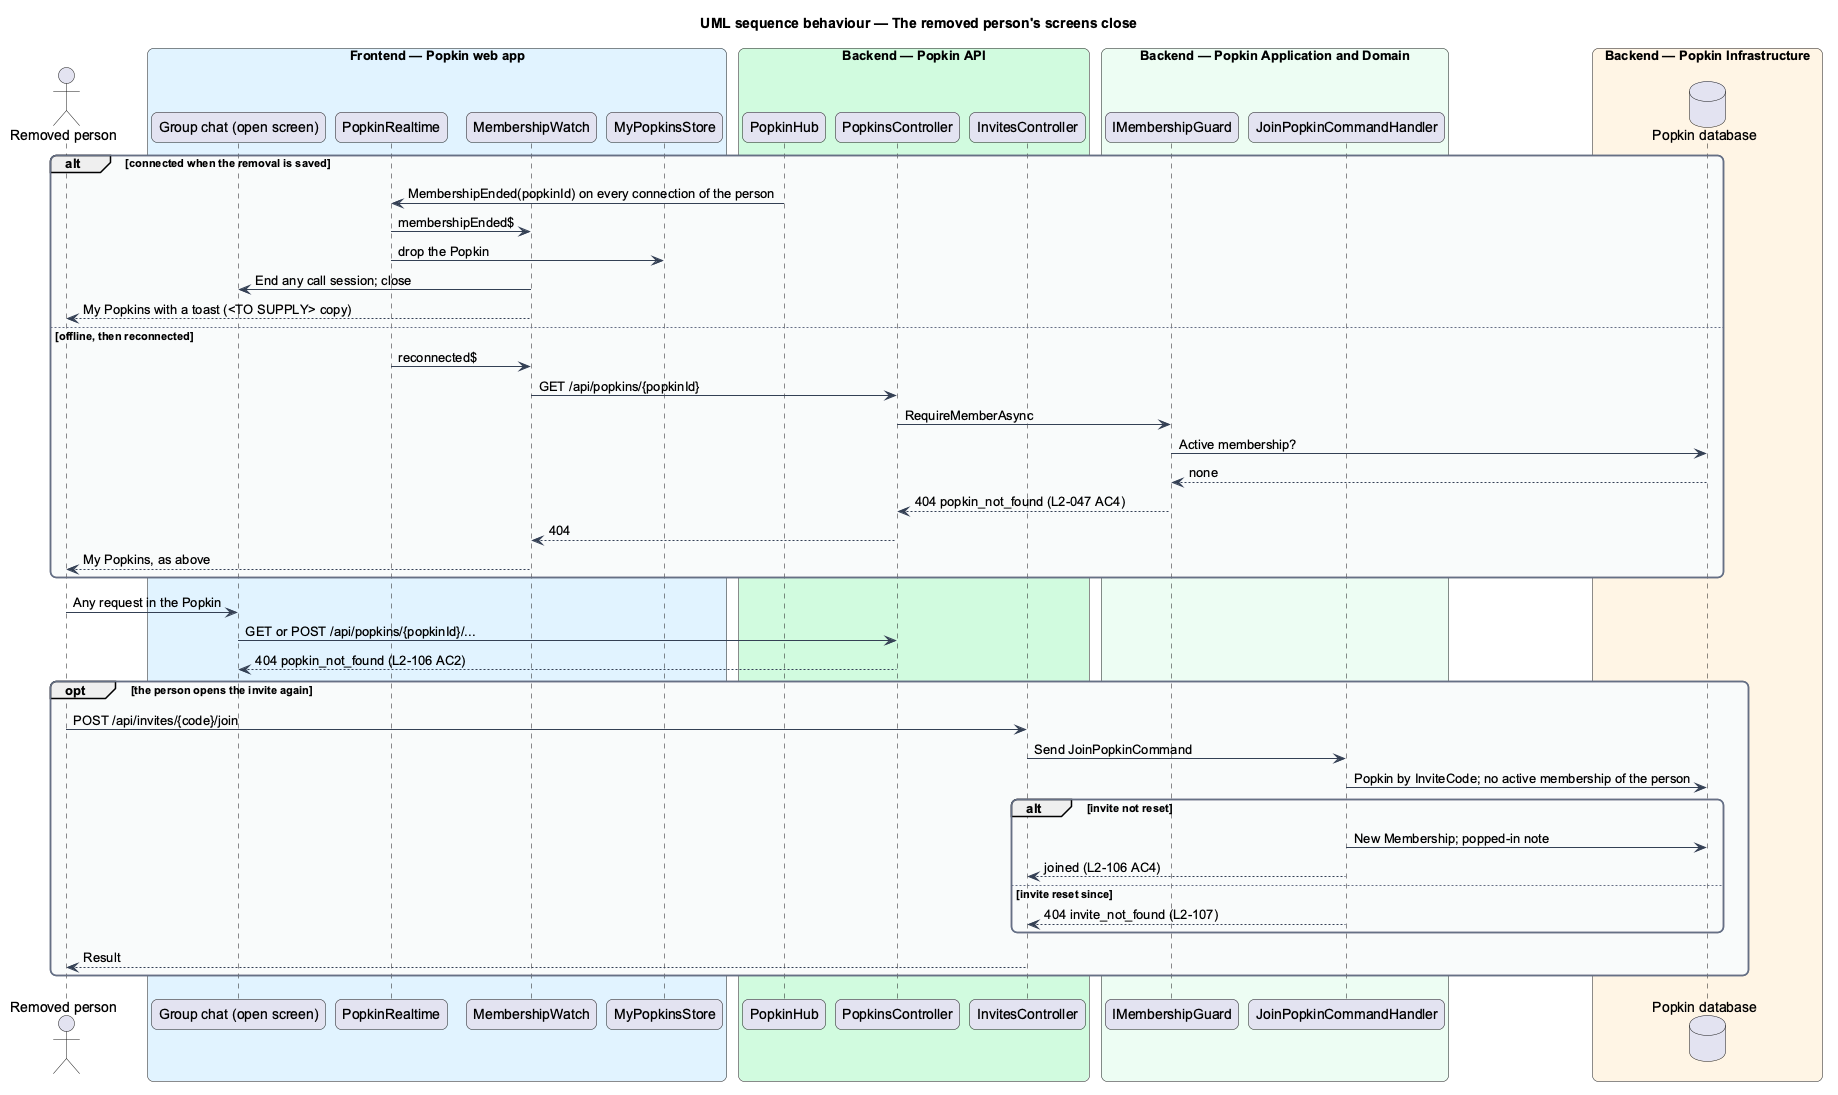

The diagram above was rendered by PlantUML. Its source (embedded in the PNG):
@startuml
title UML sequence behaviour — The removed person's screens close
skinparam backgroundColor #FFFFFF
skinparam shadowing false
skinparam roundcorner 12
skinparam defaultFontName Arial
skinparam ArrowColor #344054
skinparam rectangle {
  BorderColor #344054
  FontColor #101828
}
skinparam package {
  BorderColor #667085
  FontColor #101828
  BackgroundColor #F9FAFB
}
actor "Removed person" as actor
box "Frontend — Popkin web app" #E0F2FE
  participant "Group chat (open screen)" as screen
  participant "PopkinRealtime" as realtime
  participant "MembershipWatch" as watch
  participant "MyPopkinsStore" as mine
end box
box "Backend — Popkin API" #D1FADF
  participant "PopkinHub" as hub
  participant "PopkinsController" as popkins
  participant "InvitesController" as invites
end box
box "Backend — Popkin Application and Domain" #ECFDF3
  participant "IMembershipGuard" as guard
  participant "JoinPopkinCommandHandler" as join
end box
box "Backend — Popkin Infrastructure" #FFF4E5
  database "Popkin database" as db
end box
alt connected when the removal is saved
  hub -> realtime : MembershipEnded(popkinId) on every connection of the person
  realtime -> watch : membershipEnded$
  realtime -> mine : drop the Popkin
  watch -> screen : End any call session; close
  watch --> actor : My Popkins with a toast (<TO SUPPLY> copy)
else offline, then reconnected
  realtime -> watch : reconnected$
  watch -> popkins : GET /api/popkins/{popkinId}
  popkins -> guard : RequireMemberAsync
  guard -> db : Active membership?
  db --> guard : none
  guard --> popkins : 404 popkin_not_found (L2-047 AC4)
  popkins --> watch : 404
  watch --> actor : My Popkins, as above
end
actor -> screen : Any request in the Popkin
screen -> popkins : GET or POST /api/popkins/{popkinId}/...
popkins --> screen : 404 popkin_not_found (L2-106 AC2)
opt the person opens the invite again
  actor -> invites : POST /api/invites/{code}/join
  invites -> join : Send JoinPopkinCommand
  join -> db : Popkin by InviteCode; no active membership of the person
  alt invite not reset
    join -> db : New Membership; popped-in note
    join --> invites : joined (L2-106 AC4)
  else invite reset since
    join --> invites : 404 invite_not_found (L2-107)
  end
  invites --> actor : Result
end
@enduml